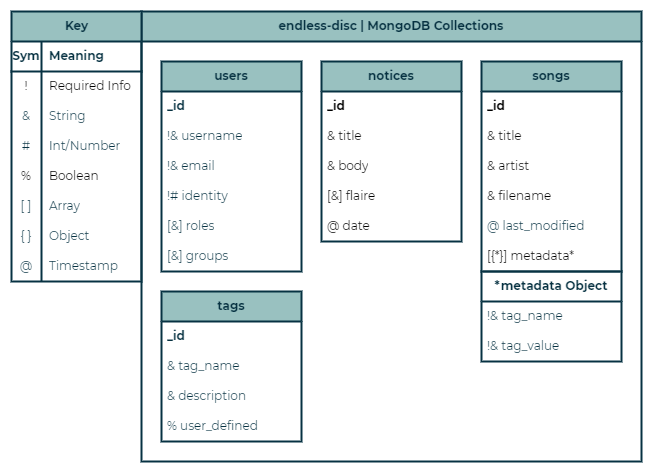

The diagram above was exported from draw.io. Its source (the exported page's mxGraphModel, read from the mxfile embedded in the PNG):
<mxGraphModel dx="1658" dy="820" grid="1" gridSize="10" guides="1" tooltips="1" connect="1" arrows="1" fold="1" page="1" pageScale="1" pageWidth="850" pageHeight="1100" background="none" math="0" shadow="0" extFonts="Permanent Marker^https://fonts.googleapis.com/css?family=Permanent+Marker">
  <root>
    <mxCell id="0" />
    <mxCell id="1" parent="0" />
    <mxCell id="OKIRK60TWcKxzY5UJVyN-18" value="endless-disc | MongoDB Collections" style="swimlane;whiteSpace=wrap;html=1;rounded=0;shadow=0;glass=0;labelBackgroundColor=none;labelBorderColor=none;strokeColor=#073242;strokeWidth=2;fontFamily=Montserrat;fontSize=12;fontColor=#073242;startSize=30;fillColor=#99c1c0;" parent="1" vertex="1">
      <mxGeometry x="230" y="230" width="500" height="450" as="geometry" />
    </mxCell>
    <mxCell id="OKIRK60TWcKxzY5UJVyN-11" value="&lt;b&gt;users&lt;/b&gt;" style="swimlane;fontStyle=0;childLayout=stackLayout;horizontal=1;startSize=30;horizontalStack=0;resizeParent=1;resizeParentMax=0;resizeLast=0;collapsible=1;marginBottom=0;whiteSpace=wrap;html=1;rounded=0;shadow=0;glass=0;labelBackgroundColor=none;labelBorderColor=none;strokeColor=#073242;strokeWidth=2;fontFamily=Montserrat;fontSize=12;fontColor=#073242;fillColor=#99c1c0;" parent="OKIRK60TWcKxzY5UJVyN-18" vertex="1">
      <mxGeometry x="20" y="50" width="140" height="210" as="geometry" />
    </mxCell>
    <mxCell id="OKIRK60TWcKxzY5UJVyN-12" value="&lt;b&gt;_id&lt;/b&gt;" style="text;strokeColor=none;fillColor=none;align=left;verticalAlign=middle;spacingLeft=4;spacingRight=4;overflow=hidden;points=[[0,0.5],[1,0.5]];portConstraint=eastwest;rotatable=0;whiteSpace=wrap;html=1;fontSize=12;fontFamily=Montserrat;fontColor=#073242;" parent="OKIRK60TWcKxzY5UJVyN-11" vertex="1">
      <mxGeometry y="30" width="140" height="30" as="geometry" />
    </mxCell>
    <mxCell id="OKIRK60TWcKxzY5UJVyN-13" value="!&amp;amp; username" style="text;strokeColor=none;fillColor=none;align=left;verticalAlign=middle;spacingLeft=4;spacingRight=4;overflow=hidden;points=[[0,0.5],[1,0.5]];portConstraint=eastwest;rotatable=0;whiteSpace=wrap;html=1;fontSize=12;fontFamily=Montserrat;fontColor=#073242;" parent="OKIRK60TWcKxzY5UJVyN-11" vertex="1">
      <mxGeometry y="60" width="140" height="30" as="geometry" />
    </mxCell>
    <mxCell id="NbLJJ8K2x5atdfrKsMT--59" value="!&amp;amp; email" style="text;strokeColor=none;fillColor=none;align=left;verticalAlign=middle;spacingLeft=4;spacingRight=4;overflow=hidden;points=[[0,0.5],[1,0.5]];portConstraint=eastwest;rotatable=0;whiteSpace=wrap;html=1;fontSize=12;fontFamily=Montserrat;fontColor=#073242;" vertex="1" parent="OKIRK60TWcKxzY5UJVyN-11">
      <mxGeometry y="90" width="140" height="30" as="geometry" />
    </mxCell>
    <mxCell id="OKIRK60TWcKxzY5UJVyN-15" value="!# identity" style="text;strokeColor=none;fillColor=none;align=left;verticalAlign=middle;spacingLeft=4;spacingRight=4;overflow=hidden;points=[[0,0.5],[1,0.5]];portConstraint=eastwest;rotatable=0;whiteSpace=wrap;html=1;fontSize=12;fontFamily=Montserrat;fontColor=#073242;" parent="OKIRK60TWcKxzY5UJVyN-11" vertex="1">
      <mxGeometry y="120" width="140" height="30" as="geometry" />
    </mxCell>
    <mxCell id="OKIRK60TWcKxzY5UJVyN-14" value="[&amp;amp;] roles" style="text;strokeColor=none;fillColor=none;align=left;verticalAlign=middle;spacingLeft=4;spacingRight=4;overflow=hidden;points=[[0,0.5],[1,0.5]];portConstraint=eastwest;rotatable=0;whiteSpace=wrap;html=1;fontSize=12;fontFamily=Montserrat;fontColor=#073242;" parent="OKIRK60TWcKxzY5UJVyN-11" vertex="1">
      <mxGeometry y="150" width="140" height="30" as="geometry" />
    </mxCell>
    <mxCell id="OKIRK60TWcKxzY5UJVyN-16" value="[&amp;amp;] groups" style="text;strokeColor=none;fillColor=none;align=left;verticalAlign=middle;spacingLeft=4;spacingRight=4;overflow=hidden;points=[[0,0.5],[1,0.5]];portConstraint=eastwest;rotatable=0;whiteSpace=wrap;html=1;fontSize=12;fontFamily=Montserrat;fontColor=#073242;" parent="OKIRK60TWcKxzY5UJVyN-11" vertex="1">
      <mxGeometry y="180" width="140" height="30" as="geometry" />
    </mxCell>
    <mxCell id="OKIRK60TWcKxzY5UJVyN-5" value="notices" style="swimlane;fontStyle=1;childLayout=stackLayout;horizontal=1;startSize=30;horizontalStack=0;resizeParent=1;resizeParentMax=0;resizeLast=0;collapsible=1;marginBottom=0;whiteSpace=wrap;html=1;fontFamily=Montserrat;fillColor=#99c1c0;strokeColor=#073242;strokeWidth=2;glass=0;rounded=0;shadow=0;fontColor=#073242;labelBackgroundColor=none;labelBorderColor=none;" parent="OKIRK60TWcKxzY5UJVyN-18" vertex="1">
      <mxGeometry x="180" y="50" width="140" height="180" as="geometry" />
    </mxCell>
    <mxCell id="OKIRK60TWcKxzY5UJVyN-6" value="&lt;b&gt;_id&lt;/b&gt;" style="text;strokeColor=none;fillColor=none;align=left;verticalAlign=middle;spacingLeft=4;spacingRight=4;overflow=hidden;points=[[0,0.5],[1,0.5]];portConstraint=eastwest;rotatable=0;whiteSpace=wrap;html=1;fontFamily=Montserrat;" parent="OKIRK60TWcKxzY5UJVyN-5" vertex="1">
      <mxGeometry y="30" width="140" height="30" as="geometry" />
    </mxCell>
    <mxCell id="OKIRK60TWcKxzY5UJVyN-7" value="&amp;amp; title" style="text;strokeColor=none;fillColor=none;align=left;verticalAlign=middle;spacingLeft=4;spacingRight=4;overflow=hidden;points=[[0,0.5],[1,0.5]];portConstraint=eastwest;rotatable=0;whiteSpace=wrap;html=1;fontFamily=Montserrat;" parent="OKIRK60TWcKxzY5UJVyN-5" vertex="1">
      <mxGeometry y="60" width="140" height="30" as="geometry" />
    </mxCell>
    <mxCell id="OKIRK60TWcKxzY5UJVyN-8" value="&amp;amp; body" style="text;strokeColor=none;fillColor=none;align=left;verticalAlign=middle;spacingLeft=4;spacingRight=4;overflow=hidden;points=[[0,0.5],[1,0.5]];portConstraint=eastwest;rotatable=0;whiteSpace=wrap;html=1;fontFamily=Montserrat;" parent="OKIRK60TWcKxzY5UJVyN-5" vertex="1">
      <mxGeometry y="90" width="140" height="30" as="geometry" />
    </mxCell>
    <mxCell id="OKIRK60TWcKxzY5UJVyN-9" value="[&amp;amp;] flaire" style="text;strokeColor=none;fillColor=none;align=left;verticalAlign=middle;spacingLeft=4;spacingRight=4;overflow=hidden;points=[[0,0.5],[1,0.5]];portConstraint=eastwest;rotatable=0;whiteSpace=wrap;html=1;fontFamily=Montserrat;" parent="OKIRK60TWcKxzY5UJVyN-5" vertex="1">
      <mxGeometry y="120" width="140" height="30" as="geometry" />
    </mxCell>
    <mxCell id="OKIRK60TWcKxzY5UJVyN-10" value="@ date" style="text;strokeColor=none;fillColor=none;align=left;verticalAlign=middle;spacingLeft=4;spacingRight=4;overflow=hidden;points=[[0,0.5],[1,0.5]];portConstraint=eastwest;rotatable=0;whiteSpace=wrap;html=1;fontFamily=Montserrat;" parent="OKIRK60TWcKxzY5UJVyN-5" vertex="1">
      <mxGeometry y="150" width="140" height="30" as="geometry" />
    </mxCell>
    <mxCell id="OKIRK60TWcKxzY5UJVyN-51" value="songs" style="swimlane;fontStyle=1;childLayout=stackLayout;horizontal=1;startSize=30;horizontalStack=0;resizeParent=1;resizeParentMax=0;resizeLast=0;collapsible=1;marginBottom=0;whiteSpace=wrap;html=1;fontFamily=Montserrat;fillColor=#99c1c0;strokeColor=#073242;strokeWidth=2;glass=0;rounded=0;shadow=0;fontColor=#073242;labelBackgroundColor=none;labelBorderColor=none;" parent="OKIRK60TWcKxzY5UJVyN-18" vertex="1">
      <mxGeometry x="340" y="50" width="140" height="210" as="geometry" />
    </mxCell>
    <mxCell id="OKIRK60TWcKxzY5UJVyN-52" value="&lt;b&gt;_id&lt;/b&gt;" style="text;strokeColor=none;fillColor=none;align=left;verticalAlign=middle;spacingLeft=4;spacingRight=4;overflow=hidden;points=[[0,0.5],[1,0.5]];portConstraint=eastwest;rotatable=0;whiteSpace=wrap;html=1;fontFamily=Montserrat;" parent="OKIRK60TWcKxzY5UJVyN-51" vertex="1">
      <mxGeometry y="30" width="140" height="30" as="geometry" />
    </mxCell>
    <mxCell id="OKIRK60TWcKxzY5UJVyN-53" value="&amp;amp; title" style="text;strokeColor=none;fillColor=none;align=left;verticalAlign=middle;spacingLeft=4;spacingRight=4;overflow=hidden;points=[[0,0.5],[1,0.5]];portConstraint=eastwest;rotatable=0;whiteSpace=wrap;html=1;fontFamily=Montserrat;" parent="OKIRK60TWcKxzY5UJVyN-51" vertex="1">
      <mxGeometry y="60" width="140" height="30" as="geometry" />
    </mxCell>
    <mxCell id="OKIRK60TWcKxzY5UJVyN-54" value="&amp;amp; artist" style="text;strokeColor=none;fillColor=none;align=left;verticalAlign=middle;spacingLeft=4;spacingRight=4;overflow=hidden;points=[[0,0.5],[1,0.5]];portConstraint=eastwest;rotatable=0;whiteSpace=wrap;html=1;fontFamily=Montserrat;" parent="OKIRK60TWcKxzY5UJVyN-51" vertex="1">
      <mxGeometry y="90" width="140" height="30" as="geometry" />
    </mxCell>
    <mxCell id="NbLJJ8K2x5atdfrKsMT--49" value="&amp;amp; filename" style="text;strokeColor=none;fillColor=none;align=left;verticalAlign=middle;spacingLeft=4;spacingRight=4;overflow=hidden;points=[[0,0.5],[1,0.5]];portConstraint=eastwest;rotatable=0;whiteSpace=wrap;html=1;fontFamily=Montserrat;" vertex="1" parent="OKIRK60TWcKxzY5UJVyN-51">
      <mxGeometry y="120" width="140" height="30" as="geometry" />
    </mxCell>
    <mxCell id="NbLJJ8K2x5atdfrKsMT--51" value="@ last_modified" style="text;strokeColor=none;fillColor=none;align=left;verticalAlign=middle;spacingLeft=4;spacingRight=4;overflow=hidden;points=[[0,0.5],[1,0.5]];portConstraint=eastwest;rotatable=0;whiteSpace=wrap;html=1;fontSize=12;fontFamily=Montserrat;fontColor=#073242;" vertex="1" parent="OKIRK60TWcKxzY5UJVyN-51">
      <mxGeometry y="150" width="140" height="30" as="geometry" />
    </mxCell>
    <mxCell id="OKIRK60TWcKxzY5UJVyN-60" value="[{*}] metadata*" style="text;strokeColor=none;fillColor=none;align=left;verticalAlign=middle;spacingLeft=4;spacingRight=4;overflow=hidden;points=[[0,0.5],[1,0.5]];portConstraint=eastwest;rotatable=0;whiteSpace=wrap;html=1;fontFamily=Montserrat;" parent="OKIRK60TWcKxzY5UJVyN-51" vertex="1">
      <mxGeometry y="180" width="140" height="30" as="geometry" />
    </mxCell>
    <mxCell id="OKIRK60TWcKxzY5UJVyN-66" value="&lt;b&gt;tags&lt;/b&gt;" style="swimlane;fontStyle=0;childLayout=stackLayout;horizontal=1;startSize=30;horizontalStack=0;resizeParent=1;resizeParentMax=0;resizeLast=0;collapsible=1;marginBottom=0;whiteSpace=wrap;html=1;rounded=0;shadow=0;glass=0;labelBackgroundColor=none;labelBorderColor=none;strokeColor=#073242;strokeWidth=2;fontFamily=Montserrat;fontSize=12;fontColor=#073242;fillColor=#99c1c0;" parent="OKIRK60TWcKxzY5UJVyN-18" vertex="1">
      <mxGeometry x="20" y="280" width="140" height="150" as="geometry" />
    </mxCell>
    <mxCell id="OKIRK60TWcKxzY5UJVyN-67" value="&lt;b&gt;_id&lt;/b&gt;" style="text;strokeColor=none;fillColor=none;align=left;verticalAlign=middle;spacingLeft=4;spacingRight=4;overflow=hidden;points=[[0,0.5],[1,0.5]];portConstraint=eastwest;rotatable=0;whiteSpace=wrap;html=1;fontSize=12;fontFamily=Montserrat;fontColor=#073242;" parent="OKIRK60TWcKxzY5UJVyN-66" vertex="1">
      <mxGeometry y="30" width="140" height="30" as="geometry" />
    </mxCell>
    <mxCell id="OKIRK60TWcKxzY5UJVyN-68" value="&amp;amp; tag_name" style="text;strokeColor=none;fillColor=none;align=left;verticalAlign=middle;spacingLeft=4;spacingRight=4;overflow=hidden;points=[[0,0.5],[1,0.5]];portConstraint=eastwest;rotatable=0;whiteSpace=wrap;html=1;fontSize=12;fontFamily=Montserrat;fontColor=#073242;" parent="OKIRK60TWcKxzY5UJVyN-66" vertex="1">
      <mxGeometry y="60" width="140" height="30" as="geometry" />
    </mxCell>
    <mxCell id="OKIRK60TWcKxzY5UJVyN-69" value="&amp;amp; description" style="text;strokeColor=none;fillColor=none;align=left;verticalAlign=middle;spacingLeft=4;spacingRight=4;overflow=hidden;points=[[0,0.5],[1,0.5]];portConstraint=eastwest;rotatable=0;whiteSpace=wrap;html=1;fontSize=12;fontFamily=Montserrat;fontColor=#073242;" parent="OKIRK60TWcKxzY5UJVyN-66" vertex="1">
      <mxGeometry y="90" width="140" height="30" as="geometry" />
    </mxCell>
    <mxCell id="OKIRK60TWcKxzY5UJVyN-70" value="% user_defined" style="text;strokeColor=none;fillColor=none;align=left;verticalAlign=middle;spacingLeft=4;spacingRight=4;overflow=hidden;points=[[0,0.5],[1,0.5]];portConstraint=eastwest;rotatable=0;whiteSpace=wrap;html=1;fontSize=12;fontFamily=Montserrat;fontColor=#073242;" parent="OKIRK60TWcKxzY5UJVyN-66" vertex="1">
      <mxGeometry y="120" width="140" height="30" as="geometry" />
    </mxCell>
    <mxCell id="NbLJJ8K2x5atdfrKsMT--18" value="&lt;b&gt;*metadata Object&lt;/b&gt;" style="swimlane;fontStyle=0;childLayout=stackLayout;horizontal=1;startSize=30;horizontalStack=0;resizeParent=1;resizeParentMax=0;resizeLast=0;collapsible=1;marginBottom=0;whiteSpace=wrap;html=1;rounded=0;shadow=0;glass=0;labelBackgroundColor=none;labelBorderColor=none;strokeColor=#073242;strokeWidth=2;fontFamily=Montserrat;fontSize=12;fontColor=#073242;fillColor=none;" vertex="1" parent="OKIRK60TWcKxzY5UJVyN-18">
      <mxGeometry x="340" y="260" width="140" height="90" as="geometry" />
    </mxCell>
    <mxCell id="NbLJJ8K2x5atdfrKsMT--20" value="!&amp;amp; tag_name" style="text;strokeColor=none;fillColor=none;align=left;verticalAlign=middle;spacingLeft=4;spacingRight=4;overflow=hidden;points=[[0,0.5],[1,0.5]];portConstraint=eastwest;rotatable=0;whiteSpace=wrap;html=1;fontSize=12;fontFamily=Montserrat;fontColor=#073242;" vertex="1" parent="NbLJJ8K2x5atdfrKsMT--18">
      <mxGeometry y="30" width="140" height="30" as="geometry" />
    </mxCell>
    <mxCell id="NbLJJ8K2x5atdfrKsMT--21" value="!&amp;amp; tag_value" style="text;strokeColor=none;fillColor=none;align=left;verticalAlign=middle;spacingLeft=4;spacingRight=4;overflow=hidden;points=[[0,0.5],[1,0.5]];portConstraint=eastwest;rotatable=0;whiteSpace=wrap;html=1;fontSize=12;fontFamily=Montserrat;fontColor=#073242;" vertex="1" parent="NbLJJ8K2x5atdfrKsMT--18">
      <mxGeometry y="60" width="140" height="30" as="geometry" />
    </mxCell>
    <mxCell id="OKIRK60TWcKxzY5UJVyN-34" value="Key" style="shape=table;startSize=30;container=1;collapsible=1;childLayout=tableLayout;fixedRows=1;rowLines=0;fontStyle=1;align=center;resizeLast=1;html=1;rounded=0;shadow=0;glass=0;labelBackgroundColor=none;labelBorderColor=none;strokeColor=#073242;strokeWidth=2;fontFamily=Montserrat;fontSize=12;fontColor=#073242;fillColor=#99c1c0;" parent="1" vertex="1">
      <mxGeometry x="100" y="230" width="130" height="270" as="geometry" />
    </mxCell>
    <mxCell id="OKIRK60TWcKxzY5UJVyN-35" value="" style="shape=tableRow;horizontal=0;startSize=0;swimlaneHead=0;swimlaneBody=0;fillColor=none;collapsible=0;dropTarget=0;points=[[0,0.5],[1,0.5]];portConstraint=eastwest;top=0;left=0;right=0;bottom=1;rounded=0;shadow=0;glass=0;labelBackgroundColor=none;labelBorderColor=none;strokeColor=#073242;strokeWidth=2;fontFamily=Montserrat;fontSize=12;fontColor=#073242;html=1;" parent="OKIRK60TWcKxzY5UJVyN-34" vertex="1">
      <mxGeometry y="30" width="130" height="30" as="geometry" />
    </mxCell>
    <mxCell id="OKIRK60TWcKxzY5UJVyN-36" value="Sym" style="shape=partialRectangle;connectable=0;fillColor=none;top=0;left=0;bottom=0;right=0;fontStyle=1;overflow=hidden;whiteSpace=wrap;html=1;rounded=0;shadow=0;glass=0;labelBackgroundColor=none;labelBorderColor=none;strokeColor=#073242;strokeWidth=2;fontFamily=Montserrat;fontSize=12;fontColor=#073242;startSize=30;" parent="OKIRK60TWcKxzY5UJVyN-35" vertex="1">
      <mxGeometry width="30" height="30" as="geometry">
        <mxRectangle width="30" height="30" as="alternateBounds" />
      </mxGeometry>
    </mxCell>
    <mxCell id="OKIRK60TWcKxzY5UJVyN-37" value="Meaning" style="shape=partialRectangle;connectable=0;fillColor=none;top=0;left=0;bottom=0;right=0;align=left;spacingLeft=6;fontStyle=1;overflow=hidden;whiteSpace=wrap;html=1;rounded=0;shadow=0;glass=0;labelBackgroundColor=none;labelBorderColor=none;strokeColor=default;strokeWidth=2;fontFamily=Montserrat;fontSize=12;fontColor=#073242;startSize=30;" parent="OKIRK60TWcKxzY5UJVyN-35" vertex="1">
      <mxGeometry x="30" width="100" height="30" as="geometry">
        <mxRectangle width="100" height="30" as="alternateBounds" />
      </mxGeometry>
    </mxCell>
    <mxCell id="NbLJJ8K2x5atdfrKsMT--56" value="" style="shape=tableRow;horizontal=0;startSize=0;swimlaneHead=0;swimlaneBody=0;fillColor=none;collapsible=0;dropTarget=0;points=[[0,0.5],[1,0.5]];portConstraint=eastwest;top=0;left=0;right=0;bottom=0;" vertex="1" parent="OKIRK60TWcKxzY5UJVyN-34">
      <mxGeometry y="60" width="130" height="30" as="geometry" />
    </mxCell>
    <mxCell id="NbLJJ8K2x5atdfrKsMT--57" value="!" style="shape=partialRectangle;connectable=0;fillColor=none;top=0;left=0;bottom=0;right=0;fontStyle=0;overflow=hidden;whiteSpace=wrap;html=1;fontFamily=Montserrat;" vertex="1" parent="NbLJJ8K2x5atdfrKsMT--56">
      <mxGeometry width="30" height="30" as="geometry">
        <mxRectangle width="30" height="30" as="alternateBounds" />
      </mxGeometry>
    </mxCell>
    <mxCell id="NbLJJ8K2x5atdfrKsMT--58" value="&lt;font face=&quot;Montserrat&quot;&gt;Required Info&lt;/font&gt;" style="shape=partialRectangle;connectable=0;fillColor=none;top=0;left=0;bottom=0;right=0;align=left;spacingLeft=6;fontStyle=0;overflow=hidden;whiteSpace=wrap;html=1;" vertex="1" parent="NbLJJ8K2x5atdfrKsMT--56">
      <mxGeometry x="30" width="100" height="30" as="geometry">
        <mxRectangle width="100" height="30" as="alternateBounds" />
      </mxGeometry>
    </mxCell>
    <mxCell id="OKIRK60TWcKxzY5UJVyN-38" value="" style="shape=tableRow;horizontal=0;startSize=0;swimlaneHead=0;swimlaneBody=0;fillColor=none;collapsible=0;dropTarget=0;points=[[0,0.5],[1,0.5]];portConstraint=eastwest;top=0;left=0;right=0;bottom=0;rounded=0;shadow=0;glass=0;labelBackgroundColor=none;labelBorderColor=none;strokeColor=#073242;strokeWidth=2;fontFamily=Montserrat;fontSize=12;fontColor=#073242;html=1;" parent="OKIRK60TWcKxzY5UJVyN-34" vertex="1">
      <mxGeometry y="90" width="130" height="30" as="geometry" />
    </mxCell>
    <mxCell id="OKIRK60TWcKxzY5UJVyN-39" value="&amp;amp;" style="shape=partialRectangle;connectable=0;fillColor=none;top=0;left=0;bottom=0;right=0;editable=1;overflow=hidden;whiteSpace=wrap;html=1;rounded=0;shadow=0;glass=0;labelBackgroundColor=none;labelBorderColor=none;strokeColor=#073242;strokeWidth=2;fontFamily=Montserrat;fontSize=12;fontColor=#073242;startSize=30;" parent="OKIRK60TWcKxzY5UJVyN-38" vertex="1">
      <mxGeometry width="30" height="30" as="geometry">
        <mxRectangle width="30" height="30" as="alternateBounds" />
      </mxGeometry>
    </mxCell>
    <mxCell id="OKIRK60TWcKxzY5UJVyN-40" value="String" style="shape=partialRectangle;connectable=0;fillColor=none;top=0;left=0;bottom=0;right=0;align=left;spacingLeft=6;overflow=hidden;whiteSpace=wrap;html=1;rounded=0;shadow=0;glass=0;labelBackgroundColor=none;labelBorderColor=none;strokeColor=#073242;strokeWidth=2;fontFamily=Montserrat;fontSize=12;fontColor=#073242;startSize=30;" parent="OKIRK60TWcKxzY5UJVyN-38" vertex="1">
      <mxGeometry x="30" width="100" height="30" as="geometry">
        <mxRectangle width="100" height="30" as="alternateBounds" />
      </mxGeometry>
    </mxCell>
    <mxCell id="OKIRK60TWcKxzY5UJVyN-41" value="" style="shape=tableRow;horizontal=0;startSize=0;swimlaneHead=0;swimlaneBody=0;fillColor=none;collapsible=0;dropTarget=0;points=[[0,0.5],[1,0.5]];portConstraint=eastwest;top=0;left=0;right=0;bottom=0;rounded=0;shadow=0;glass=0;labelBackgroundColor=none;labelBorderColor=none;strokeColor=#073242;strokeWidth=2;fontFamily=Montserrat;fontSize=12;fontColor=#073242;html=1;" parent="OKIRK60TWcKxzY5UJVyN-34" vertex="1">
      <mxGeometry y="120" width="130" height="30" as="geometry" />
    </mxCell>
    <mxCell id="OKIRK60TWcKxzY5UJVyN-42" value="#" style="shape=partialRectangle;connectable=0;fillColor=none;top=0;left=0;bottom=0;right=0;editable=1;overflow=hidden;whiteSpace=wrap;html=1;rounded=0;shadow=0;glass=0;labelBackgroundColor=none;labelBorderColor=none;strokeColor=#073242;strokeWidth=2;fontFamily=Montserrat;fontSize=12;fontColor=#073242;startSize=30;" parent="OKIRK60TWcKxzY5UJVyN-41" vertex="1">
      <mxGeometry width="30" height="30" as="geometry">
        <mxRectangle width="30" height="30" as="alternateBounds" />
      </mxGeometry>
    </mxCell>
    <mxCell id="OKIRK60TWcKxzY5UJVyN-43" value="Int/Number" style="shape=partialRectangle;connectable=0;fillColor=none;top=0;left=0;bottom=0;right=0;align=left;spacingLeft=6;overflow=hidden;whiteSpace=wrap;html=1;rounded=0;shadow=0;glass=0;labelBackgroundColor=none;labelBorderColor=none;strokeColor=#073242;strokeWidth=2;fontFamily=Montserrat;fontSize=12;fontColor=#073242;startSize=30;" parent="OKIRK60TWcKxzY5UJVyN-41" vertex="1">
      <mxGeometry x="30" width="100" height="30" as="geometry">
        <mxRectangle width="100" height="30" as="alternateBounds" />
      </mxGeometry>
    </mxCell>
    <mxCell id="NbLJJ8K2x5atdfrKsMT--2" value="" style="shape=tableRow;horizontal=0;startSize=0;swimlaneHead=0;swimlaneBody=0;fillColor=none;collapsible=0;dropTarget=0;points=[[0,0.5],[1,0.5]];portConstraint=eastwest;top=0;left=0;right=0;bottom=0;" vertex="1" parent="OKIRK60TWcKxzY5UJVyN-34">
      <mxGeometry y="150" width="130" height="30" as="geometry" />
    </mxCell>
    <mxCell id="NbLJJ8K2x5atdfrKsMT--3" value="%" style="shape=partialRectangle;connectable=0;fillColor=none;top=0;left=0;bottom=0;right=0;fontStyle=0;overflow=hidden;whiteSpace=wrap;html=1;fontFamily=Montserrat;" vertex="1" parent="NbLJJ8K2x5atdfrKsMT--2">
      <mxGeometry width="30" height="30" as="geometry">
        <mxRectangle width="30" height="30" as="alternateBounds" />
      </mxGeometry>
    </mxCell>
    <mxCell id="NbLJJ8K2x5atdfrKsMT--4" value="Boolean" style="shape=partialRectangle;connectable=0;fillColor=none;top=0;left=0;bottom=0;right=0;align=left;spacingLeft=6;fontStyle=0;overflow=hidden;whiteSpace=wrap;html=1;fontFamily=Montserrat;" vertex="1" parent="NbLJJ8K2x5atdfrKsMT--2">
      <mxGeometry x="30" width="100" height="30" as="geometry">
        <mxRectangle width="100" height="30" as="alternateBounds" />
      </mxGeometry>
    </mxCell>
    <mxCell id="OKIRK60TWcKxzY5UJVyN-44" value="" style="shape=tableRow;horizontal=0;startSize=0;swimlaneHead=0;swimlaneBody=0;fillColor=none;collapsible=0;dropTarget=0;points=[[0,0.5],[1,0.5]];portConstraint=eastwest;top=0;left=0;right=0;bottom=0;rounded=0;shadow=0;glass=0;labelBackgroundColor=none;labelBorderColor=none;strokeColor=#073242;strokeWidth=2;fontFamily=Montserrat;fontSize=12;fontColor=#073242;html=1;" parent="OKIRK60TWcKxzY5UJVyN-34" vertex="1">
      <mxGeometry y="180" width="130" height="30" as="geometry" />
    </mxCell>
    <mxCell id="OKIRK60TWcKxzY5UJVyN-45" value="[ ]" style="shape=partialRectangle;connectable=0;fillColor=none;top=0;left=0;bottom=0;right=0;editable=1;overflow=hidden;whiteSpace=wrap;html=1;rounded=0;shadow=0;glass=0;labelBackgroundColor=none;labelBorderColor=none;strokeColor=#073242;strokeWidth=2;fontFamily=Montserrat;fontSize=12;fontColor=#073242;startSize=30;" parent="OKIRK60TWcKxzY5UJVyN-44" vertex="1">
      <mxGeometry width="30" height="30" as="geometry">
        <mxRectangle width="30" height="30" as="alternateBounds" />
      </mxGeometry>
    </mxCell>
    <mxCell id="OKIRK60TWcKxzY5UJVyN-46" value="Array" style="shape=partialRectangle;connectable=0;fillColor=none;top=0;left=0;bottom=0;right=0;align=left;spacingLeft=6;overflow=hidden;whiteSpace=wrap;html=1;rounded=0;shadow=0;glass=0;labelBackgroundColor=none;labelBorderColor=none;strokeColor=#073242;strokeWidth=2;fontFamily=Montserrat;fontSize=12;fontColor=#073242;startSize=30;" parent="OKIRK60TWcKxzY5UJVyN-44" vertex="1">
      <mxGeometry x="30" width="100" height="30" as="geometry">
        <mxRectangle width="100" height="30" as="alternateBounds" />
      </mxGeometry>
    </mxCell>
    <mxCell id="OKIRK60TWcKxzY5UJVyN-63" value="" style="shape=tableRow;horizontal=0;startSize=0;swimlaneHead=0;swimlaneBody=0;fillColor=none;collapsible=0;dropTarget=0;points=[[0,0.5],[1,0.5]];portConstraint=eastwest;top=0;left=0;right=0;bottom=0;rounded=0;shadow=0;glass=0;labelBackgroundColor=none;labelBorderColor=none;strokeColor=#073242;strokeWidth=2;fontFamily=Montserrat;fontSize=12;fontColor=#073242;html=1;" parent="OKIRK60TWcKxzY5UJVyN-34" vertex="1">
      <mxGeometry y="210" width="130" height="30" as="geometry" />
    </mxCell>
    <mxCell id="OKIRK60TWcKxzY5UJVyN-64" value="{ }" style="shape=partialRectangle;connectable=0;fillColor=none;top=0;left=0;bottom=0;right=0;fontStyle=0;overflow=hidden;whiteSpace=wrap;html=1;rounded=0;shadow=0;glass=0;labelBackgroundColor=none;labelBorderColor=none;strokeColor=#073242;strokeWidth=2;fontFamily=Montserrat;fontSize=12;fontColor=#073242;startSize=30;" parent="OKIRK60TWcKxzY5UJVyN-63" vertex="1">
      <mxGeometry width="30" height="30" as="geometry">
        <mxRectangle width="30" height="30" as="alternateBounds" />
      </mxGeometry>
    </mxCell>
    <mxCell id="OKIRK60TWcKxzY5UJVyN-65" value="Object" style="shape=partialRectangle;connectable=0;fillColor=none;top=0;left=0;bottom=0;right=0;align=left;spacingLeft=6;fontStyle=0;overflow=hidden;whiteSpace=wrap;html=1;rounded=0;shadow=0;glass=0;labelBackgroundColor=none;labelBorderColor=none;strokeColor=#073242;strokeWidth=2;fontFamily=Montserrat;fontSize=12;fontColor=#073242;startSize=30;" parent="OKIRK60TWcKxzY5UJVyN-63" vertex="1">
      <mxGeometry x="30" width="100" height="30" as="geometry">
        <mxRectangle width="100" height="30" as="alternateBounds" />
      </mxGeometry>
    </mxCell>
    <mxCell id="OKIRK60TWcKxzY5UJVyN-48" value="" style="shape=tableRow;horizontal=0;startSize=0;swimlaneHead=0;swimlaneBody=0;fillColor=none;collapsible=0;dropTarget=0;points=[[0,0.5],[1,0.5]];portConstraint=eastwest;top=0;left=0;right=0;bottom=0;rounded=0;shadow=0;glass=0;labelBackgroundColor=none;labelBorderColor=none;strokeColor=#073242;strokeWidth=2;fontFamily=Montserrat;fontSize=12;fontColor=#073242;html=1;" parent="OKIRK60TWcKxzY5UJVyN-34" vertex="1">
      <mxGeometry y="240" width="130" height="30" as="geometry" />
    </mxCell>
    <mxCell id="OKIRK60TWcKxzY5UJVyN-49" value="@" style="shape=partialRectangle;connectable=0;fillColor=none;top=0;left=0;bottom=0;right=0;fontStyle=0;overflow=hidden;whiteSpace=wrap;html=1;rounded=0;shadow=0;glass=0;labelBackgroundColor=none;labelBorderColor=none;strokeColor=#073242;strokeWidth=2;fontFamily=Montserrat;fontSize=12;fontColor=#073242;startSize=30;" parent="OKIRK60TWcKxzY5UJVyN-48" vertex="1">
      <mxGeometry width="30" height="30" as="geometry">
        <mxRectangle width="30" height="30" as="alternateBounds" />
      </mxGeometry>
    </mxCell>
    <mxCell id="OKIRK60TWcKxzY5UJVyN-50" value="Timestamp" style="shape=partialRectangle;connectable=0;fillColor=none;top=0;left=0;bottom=0;right=0;align=left;spacingLeft=6;fontStyle=0;overflow=hidden;whiteSpace=wrap;html=1;rounded=0;shadow=0;glass=0;labelBackgroundColor=none;labelBorderColor=none;strokeColor=#073242;strokeWidth=2;fontFamily=Montserrat;fontSize=12;fontColor=#073242;startSize=30;" parent="OKIRK60TWcKxzY5UJVyN-48" vertex="1">
      <mxGeometry x="30" width="100" height="30" as="geometry">
        <mxRectangle width="100" height="30" as="alternateBounds" />
      </mxGeometry>
    </mxCell>
  </root>
</mxGraphModel>